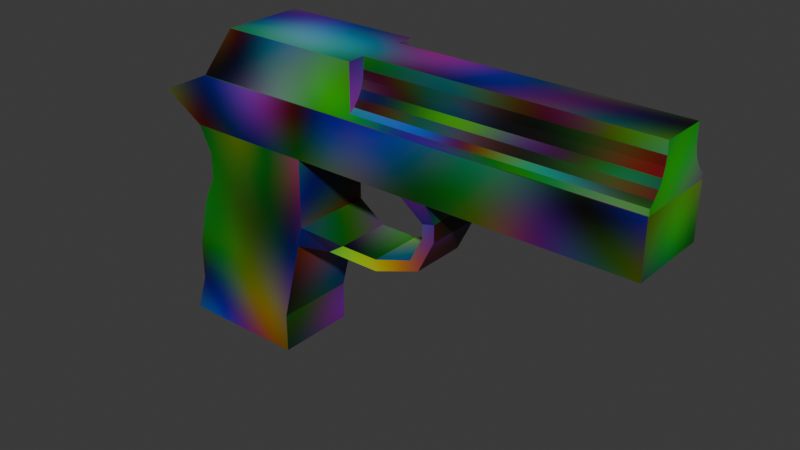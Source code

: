 # Source: testpistol.blend  (saved by Blender 5.1.30; exported with 4.5.12 LTS)
import bpy
from mathutils import Matrix  # noqa: F401  (used for matrix-valued properties, if any)

bpy.ops.wm.read_factory_settings(use_empty=True)
scene = bpy.context.scene
scene.name = 'Scene'

# ---- materials (node trees are filled in below, after node groups)
mat_material = bpy.data.materials.new('Material')
mat_material.alpha_threshold = 0.0
mat_material.use_backface_culling_lightprobe_volume = False
mat_material.roughness = 0.5
mat_material.line_color = (0.0, 0.0, 0.0, 1.0)

# ---- material node trees
mat_material.use_nodes = True; mat_material.node_tree.nodes.clear()
_N = mat_material.node_tree.nodes; _L = mat_material.node_tree.links
n0 = _N.new('ShaderNodeOutputMaterial'); n0.name = 'Material Output'; n0.location = (200, 100)
n1 = _N.new('ShaderNodeBsdfPrincipled'); n1.name = 'Principled BSDF'; n1.location = (-200, 100)
n2 = _N.new('ShaderNodeTexNoise'); n2.name = 'Noise Texture'; n2.location = (-395, 100)
n2.width = 145
n2.noise_type = 'RIDGED_MULTIFRACTAL'
n3 = _N.new('ShaderNodeTexCoord'); n3.name = 'Texture Coordinate'; n3.location = (-585, 100)
_L.new(n1.outputs[0], n0.inputs[0])
_L.new(n2.outputs[1], n1.inputs[0])
_L.new(n3.outputs[2], n2.inputs[0])
n0.is_active_output = True

# ---- world
world_world = bpy.data.worlds.new('World'); scene.world = world_world
world_world.use_nodes = True; world_world.node_tree.nodes.clear()
_N = world_world.node_tree.nodes; _L = world_world.node_tree.links
n0 = _N.new('ShaderNodeOutputWorld'); n0.name = 'World Output'; n0.location = (200, 100)
n1 = _N.new('ShaderNodeBackground'); n1.name = 'Background'; n1.location = (-200, 100)
n1.inputs[0].default_value = (0.05088, 0.05088, 0.05088, 1.0)
_L.new(n1.outputs[0], n0.inputs[0])
n0.is_active_output = True
world_world.color = (0.05088, 0.05088, 0.05088)
world_world.sun_shadow_jitter_overblur = 0.0

# ---- meshes
me_cube = bpy.data.meshes.new('Cube')
me_cube.from_pydata([(-0.3137, 1.929, 0.2), (0.3137, 1.6, 0.0), (0.3137, -2.0, 0.0), (0.3137, 1.929, 0.2), (0.3137, 1.5, -0.2), (-0.3137, -2.0, 0.0), (0.3137, 1.5, 0.4), (-0.3137, 1.5, 0.4), (-0.3137, 1.5, -0.2), (-0.3137, 1.6, 0.0), (-0.3137, -2.0, 0.4049), (0.3137, -2.0, 0.4049), (-0.3137, 1.5, -0.4), (0.3137, 1.5, -0.4), (-0.3137, 1.6, -0.6), (0.3137, 1.6, -0.6), (-0.3137, 1.7, -1.0), (0.3137, 1.7, -1.0), (-0.3137, 1.7, -1.318), (0.3137, 1.7, -1.318), (-0.3137, 1.8, -1.618), (0.3137, 1.8, -1.618), (-0.3137, 0.8, -1.618), (0.3137, 0.8, -1.618), (-0.3137, 0.8, -1.318), (0.3137, 0.8, -1.318), (-0.3137, 0.6, -0.5182), (0.3137, 0.6, -0.5182), (-0.3137, 0.6, 0.0), (0.3137, 0.6, 0.0), (-0.2137, 0.3, -0.6), (0.2137, 0.3, -0.6), (-0.2137, 0.0, -0.6), (0.2137, 0.0, -0.6), (-0.2137, -0.3, -0.5), (0.2137, -0.3, -0.5), (-0.2137, -0.4, -0.3), (0.2137, -0.4, -0.3), (-0.2137, -0.4, -0.2), (0.2137, -0.4, -0.2), (-0.3137, -0.3, 0.0), (0.3137, -0.3, 0.0), (-0.3137, 0.6394, -0.6758), (0.3137, 0.6394, -0.6758), (-0.2137, 0.43, -0.69), (0.2137, 0.43, -0.69), (-0.2137, 0.0, -0.69), (0.2137, 0.0, -0.69), (-0.2137, -0.3677, -0.5588), (0.2137, -0.3677, -0.5588), (-0.2137, -0.4952, -0.3038), (0.2137, -0.4952, -0.3038), (0.2137, -0.4952, -0.1763), (-0.3137, -0.5, 0.0), (0.3137, -0.5, 0.0), (-0.2137, -0.4952, -0.1763)], [], [(9, 7, 0), (9, 1, 2, 5), (1, 9, 0, 3), (8, 9, 1, 4), (6, 1, 3), (2, 11, 10, 5), (0, 7, 6, 3), (12, 13, 15, 14), (14, 15, 17, 16), (16, 17, 19, 18), (18, 19, 21, 20), (20, 21, 23, 22), (22, 23, 25, 24), (24, 25, 27, 26), (35, 49, 47, 33), (1, 6, 11, 2), (5, 10, 7, 9), (12, 8, 4, 13), (1, 29, 27, 25, 23, 21, 19, 17, 15, 13, 4), (8, 12, 14, 16, 18, 20, 22, 24, 26, 28, 9), (40, 41, 54, 53), (32, 46, 48, 34), (39, 52, 51, 37), (36, 50, 55, 38), (33, 47, 45, 31), (30, 44, 46, 32), (37, 51, 49, 35), (34, 48, 50, 36), (41, 54, 52, 39), (31, 45, 43, 27), (43, 45, 44, 42), (45, 47, 46, 44), (47, 49, 48, 46), (49, 51, 50, 48), (51, 52, 55, 50), (52, 54, 53, 55), (26, 42, 44, 30), (38, 55, 53, 40), (26, 27, 29, 28), (26, 30, 31, 27), (30, 32, 33, 31), (32, 34, 35, 33), (34, 36, 37, 35), (36, 38, 39, 37), (41, 39, 38, 40), (7, 10, 11, 6)])
_uv = me_cube.uv_layers.new(name='UVMap')
_uv.uv.foreach_set('vector', [0.7098, 0.6111, 0.7774, 0.5942, 0.7436, 0.6667, 0.1093, 0.6111, 0.003376, 0.6111, 0.003376, 0.003376, 0.1093, 0.003376, 0.8512, 0.6735, 0.8512, 0.7794, 0.7862, 0.7794, 0.7862, 0.6735, 0.8239, 0.7861, 0.7862, 0.7861, 0.7862, 0.892, 0.8239, 0.892, 0.7023, 0.07586, 0.6347, 0.05898, 0.6685, 0.003376, 0.7794, 0.7794, 0.7111, 0.7794, 0.7111, 0.6735, 0.7794, 0.6735, 0.4354, 0.7689, 0.3555, 0.7689, 0.3555, 0.663, 0.4354, 0.663, 0.7417, 0.892, 0.7417, 0.7861, 0.7794, 0.7861, 0.7794, 0.892, 0.6347, 0.7794, 0.6347, 0.6735, 0.7043, 0.6735, 0.7043, 0.7794, 0.563, 0.7147, 0.563, 0.6088, 0.6167, 0.6088, 0.6167, 0.7147, 0.563, 0.8274, 0.563, 0.7214, 0.6164, 0.7214, 0.6164, 0.8274, 0.2219, 0.7698, 0.116, 0.7698, 0.116, 0.601, 0.2219, 0.601, 0.3386, 0.7469, 0.3386, 0.8528, 0.2879, 0.8528, 0.2879, 0.7469, 0.3346, 0.7402, 0.2287, 0.7402, 0.2287, 0.601, 0.3346, 0.601, 0.4853, 0.6645, 0.4996, 0.6595, 0.488, 0.7244, 0.4748, 0.7168, 0.6347, 0.05898, 0.7023, 0.07586, 0.7031, 0.6667, 0.6347, 0.6667, 0.7098, 0.003376, 0.7782, 0.003376, 0.7774, 0.5942, 0.7098, 0.6111, 0.5436, 0.7942, 0.5098, 0.7942, 0.5098, 0.9001, 0.5436, 0.9001, 0.4497, 0.02408, 0.6172, 0.003376, 0.628, 0.09019, 0.611, 0.2284, 0.6172, 0.2786, 0.4497, 0.2993, 0.4603, 0.247, 0.4537, 0.1937, 0.4621, 0.1246, 0.4747, 0.08903, 0.4706, 0.05552, 0.6071, 0.3582, 0.6029, 0.3917, 0.6156, 0.4273, 0.624, 0.4964, 0.6174, 0.5497, 0.628, 0.602, 0.4604, 0.5813, 0.4667, 0.5311, 0.4497, 0.3929, 0.4604, 0.3061, 0.628, 0.3268, 0.5968, 0.8341, 0.5968, 0.94, 0.563, 0.94, 0.563, 0.8341, 0.5311, 0.7168, 0.5179, 0.7244, 0.5064, 0.6595, 0.5206, 0.6645, 0.4497, 0.6247, 0.4542, 0.6088, 0.4729, 0.6195, 0.4644, 0.6331, 0.5416, 0.6331, 0.533, 0.6195, 0.5517, 0.6088, 0.5562, 0.6247, 0.4748, 0.7168, 0.488, 0.7244, 0.452, 0.7874, 0.4497, 0.7608, 0.5562, 0.7608, 0.5539, 0.7874, 0.5179, 0.7244, 0.5311, 0.7168, 0.4644, 0.6331, 0.4729, 0.6195, 0.4996, 0.6595, 0.4853, 0.6645, 0.5206, 0.6645, 0.5064, 0.6595, 0.533, 0.6195, 0.5416, 0.6331, 0.2287, 0.8596, 0.2624, 0.8596, 0.2617, 0.8938, 0.2455, 0.8973, 0.8454, 0.656, 0.8246, 0.6396, 0.8189, 0.601, 0.846, 0.601, 0.6995, 0.7861, 0.7349, 0.803, 0.7349, 0.8751, 0.6995, 0.892, 0.3555, 0.8482, 0.3555, 0.7756, 0.4276, 0.7756, 0.4276, 0.8482, 0.1819, 0.8487, 0.116, 0.8487, 0.116, 0.7765, 0.1819, 0.7765, 0.4036, 0.9271, 0.3555, 0.9271, 0.3555, 0.855, 0.4036, 0.855, 0.8522, 0.8583, 0.8307, 0.8583, 0.8307, 0.7861, 0.8522, 0.7861, 0.2185, 0.8656, 0.1887, 0.8824, 0.1887, 0.7765, 0.2185, 0.7934, 0.7849, 0.601, 0.8121, 0.601, 0.8063, 0.6396, 0.7856, 0.656, 0.3217, 0.8973, 0.3056, 0.8938, 0.3048, 0.8596, 0.3386, 0.8596, 0.443, 0.5503, 0.443, 0.6562, 0.3555, 0.6562, 0.3555, 0.5503, 0.2287, 0.7469, 0.2812, 0.7638, 0.2812, 0.836, 0.2287, 0.8528, 0.05402, 0.911, 0.003376, 0.911, 0.003376, 0.8389, 0.05402, 0.8389, 0.5031, 0.8663, 0.4497, 0.8663, 0.4497, 0.7942, 0.5031, 0.7942, 0.1538, 0.9276, 0.116, 0.9276, 0.116, 0.8554, 0.1538, 0.8554, 0.4272, 0.9271, 0.4104, 0.9271, 0.4104, 0.855, 0.4272, 0.855, 0.6347, 0.7861, 0.6725, 0.803, 0.6725, 0.8751, 0.6347, 0.892, 0.116, 0.5942, 0.116, 0.003376, 0.2219, 0.003376, 0.2219, 0.5942])
me_cube.materials.append(mat_material)
me_cube.use_mirror_x = True
me_cube.use_mirror_vertex_groups = False
me_cube.update()
me_cube_001 = bpy.data.meshes.new('Cube.001')
me_cube_001.from_pydata([(0.3073, 1.5, 0.4), (-0.3073, 1.5, 0.4), (-0.3073, -2.0, 0.4049), (0.3073, -2.0, 0.4049), (0.3073, 1.2, 0.8), (-0.3073, 1.2, 0.8), (-0.179, 0.1208, 0.7749), (-0.1728, 0.1208, 0.7119), (-0.179, 0.1208, 0.6489), (-0.1973, 0.1208, 0.5883), (-0.2272, 0.1208, 0.5325), (-0.2673, 0.1208, 0.4836), (-0.1728, -2.0, 0.8), (-0.2673, -2.0, 0.4836), (-0.3073, -2.0, 0.4507), (-0.1728, -2.0, 0.7119), (-0.1973, -2.0, 0.5883), (-0.179, -2.0, 0.6489), (-0.2272, -2.0, 0.5325), (-0.3073, 0.1208, 0.8), (-0.1728, 0.1208, 0.8), (-0.1866, 0.1208, 0.8), (-0.179, 0.1208, 0.8), (-0.3073, 0.1208, 0.4507), (0.2673, 0.1208, 0.4836), (0.2272, 0.1208, 0.5325), (0.1973, 0.1208, 0.5883), (0.179, 0.1208, 0.6489), (0.1728, 0.1208, 0.7119), (0.179, 0.1208, 0.7749), (0.1728, -2.0, 0.7119), (0.1973, -2.0, 0.5883), (0.179, -2.0, 0.6489), (0.2272, -2.0, 0.5325), (0.3073, -2.0, 0.4507), (0.2673, -2.0, 0.4836), (0.1728, -2.0, 0.8), (0.3073, 0.1208, 0.8), (0.3073, 0.1208, 0.4507), (0.179, 0.1208, 0.8), (0.1728, 0.1208, 0.8), (0.1866, 0.1208, 0.8)], [], [(13, 14, 2, 3, 34, 35, 33, 31, 32, 30, 36, 12, 15, 17, 16, 18), (34, 3, 0, 4, 37, 38), (37, 4, 5, 19, 21, 22, 20, 12, 36, 40, 39, 41), (19, 5, 1, 2, 14, 23), (5, 4, 0, 1), (1, 0, 3, 2), (15, 7, 8, 17), (17, 8, 9, 16), (16, 9, 10, 18), (18, 10, 11, 13), (13, 11, 23, 14), (20, 7, 15, 12), (23, 11, 10, 9, 8, 7, 6, 21, 19), (21, 6, 22), (6, 7, 20, 22), (38, 24, 35, 34), (35, 24, 25, 33), (33, 25, 26, 31), (31, 26, 27, 32), (32, 27, 28, 30), (39, 29, 41), (41, 29, 28, 27, 26, 25, 24, 38, 37), (36, 30, 28, 40), (40, 28, 29, 39)])
_uv = me_cube_001.uv_layers.new(name='UVMap')
_uv.uv.foreach_set('vector', [0.0568, 0.7351, 0.06233, 0.7284, 0.07008, 0.7284, 0.07008, 0.8321, 0.06233, 0.8321, 0.0568, 0.8254, 0.04854, 0.8186, 0.03911, 0.8135, 0.02888, 0.8104, 0.01825, 0.8094, 0.003376, 0.8094, 0.003376, 0.7511, 0.01825, 0.7511, 0.02888, 0.75, 0.03911, 0.7469, 0.04854, 0.7419, 0.8446, 0.003376, 0.8524, 0.003387, 0.8524, 0.5942, 0.7849, 0.5435, 0.7852, 0.3613, 0.8441, 0.3614, 0.443, 0.3614, 0.443, 0.5436, 0.3392, 0.5436, 0.3392, 0.3614, 0.3596, 0.3614, 0.3609, 0.3614, 0.3619, 0.3614, 0.3619, 0.003376, 0.4202, 0.003376, 0.4202, 0.3614, 0.4213, 0.3614, 0.4226, 0.3614, 0.9263, 0.3613, 0.9266, 0.5435, 0.8591, 0.5942, 0.8591, 0.003387, 0.8669, 0.003376, 0.8674, 0.3614, 0.003376, 0.7216, 0.003376, 0.6179, 0.08778, 0.6179, 0.08778, 0.7216, 0.3325, 0.5942, 0.2287, 0.5942, 0.2287, 0.003376, 0.3325, 0.003376, 0.8766, 0.959, 0.8766, 0.601, 0.8873, 0.601, 0.8873, 0.959, 0.894, 0.959, 0.894, 0.601, 0.9047, 0.601, 0.9047, 0.959, 0.09453, 0.9759, 0.09453, 0.6179, 0.1052, 0.6179, 0.1052, 0.9759, 0.8591, 0.959, 0.8591, 0.601, 0.8698, 0.601, 0.8698, 0.959, 0.9724, 0.7262, 0.9724, 0.3681, 0.9811, 0.3681, 0.9811, 0.7262, 0.9333, 0.003376, 0.9482, 0.003376, 0.9482, 0.3614, 0.9333, 0.3614, 0.6262, 0.8931, 0.6195, 0.8875, 0.6127, 0.8793, 0.6077, 0.8698, 0.6046, 0.8596, 0.6035, 0.849, 0.6046, 0.8383, 0.6058, 0.8341, 0.6262, 0.8341, 0.6058, 0.8341, 0.6046, 0.8383, 0.6046, 0.8341, 0.6046, 0.8383, 0.6035, 0.849, 0.6035, 0.8341, 0.6046, 0.8341, 0.9966, 0.7262, 0.9879, 0.7262, 0.9879, 0.3681, 0.9966, 0.3681, 0.9657, 0.003376, 0.9657, 0.3614, 0.955, 0.3614, 0.955, 0.003376, 0.9657, 0.3681, 0.9657, 0.7262, 0.955, 0.7262, 0.955, 0.3681, 0.9221, 0.601, 0.9221, 0.959, 0.9115, 0.959, 0.9115, 0.601, 0.9831, 0.003376, 0.9831, 0.3614, 0.9724, 0.3614, 0.9724, 0.003376, 0.08244, 0.8389, 0.08244, 0.8431, 0.08115, 0.8389, 0.08115, 0.8389, 0.08244, 0.8431, 0.08349, 0.8537, 0.08244, 0.8644, 0.07934, 0.8746, 0.0743, 0.884, 0.06752, 0.8923, 0.06077, 0.8978, 0.06077, 0.8389, 0.9333, 0.3681, 0.9482, 0.3681, 0.9482, 0.7262, 0.9333, 0.7262, 0.08349, 0.8389, 0.08349, 0.8537, 0.08244, 0.8431, 0.08244, 0.8389])
me_cube_001.materials.append(mat_material)
me_cube_001.materials.append(None)
me_cube_001.use_mirror_x = True
me_cube_001.use_mirror_vertex_groups = False
me_cube_001.update()
arm_armature = bpy.data.armatures.new('Armature')  # bones are not reproduced

# ---- objects
ob_body = bpy.data.objects.new('Body', me_cube)
ob_pic1 = bpy.data.objects.new('pic1', None)
ob_pic2 = bpy.data.objects.new('pic2', None)
ob_slide = bpy.data.objects.new('Slide', me_cube_001)
ob_armature = bpy.data.objects.new('Armature', arm_armature)
ob_muzzle = bpy.data.objects.new('Muzzle', None)

# ---- transforms, parenting, visibility, modifiers, constraints
ob_body.location = (0.1968, -0.003177, 1.192e-07)
ob_body.rotation_euler = (0.0, -0.0, 1.571)
ob_body.lock_rotations_4d = False
ob_body.empty_display_type = 'ARROWS'
ob_body.lineart.crease_threshold = 0.0
ob_body.use_mesh_mirror_x = True
ob_pic1.location = (2.697, 0.1968, 2.9)
ob_pic1.rotation_euler = (1.571, -0.0, 3.142)
ob_pic1.empty_display_type = 'IMAGE'
ob_pic1.empty_display_size = 5.0
ob_pic1.empty_image_depth = 'BACK'
ob_pic2.location = (-2.303, 0.1968, 2.9)
ob_pic2.rotation_euler = (1.571, -0.0, 3.142)
ob_pic2.empty_display_type = 'IMAGE'
ob_pic2.empty_display_size = 5.0
ob_pic2.empty_image_depth = 'BACK'
ob_slide.parent = ob_armature
ob_slide.matrix_parent_inverse = Matrix(((1.0, -0.0, 0.0, -0.0), (-0.0, 1.0, -0.0, -0.7873), (0.0, -0.0, 1.0, 0.4876), (-0.0, 0.0, -0.0, 1.0)))
ob_slide.location = (0.0, 0.0, 0.0)
ob_slide.lock_rotations_4d = False
ob_slide.empty_display_type = 'ARROWS'
ob_slide.lineart.crease_threshold = 0.0
ob_slide.use_mesh_mirror_x = True
_vg = ob_slide.vertex_groups.new(name='Bone')
for _i, _w in zip([0, 1, 4, 5], [0.7728, 0.7663, 0.5327, 0.5237]): _vg.add([_i], _w, 'REPLACE')
_vg = ob_slide.vertex_groups.new(name='Bone.001')
for _i, _w in zip([0, 1, 2, 3, 4, 5], [0.2272, 0.2337, 1.069, 0.9892, 0.4673, 0.4763]): _vg.add([_i], _w, 'REPLACE')
_m = ob_slide.modifiers.new('Armature', 'ARMATURE')
_m.object = ob_armature
ob_armature.location = (-0.5905, -0.003177, -0.4876)
ob_armature.rotation_euler = (0.0, -0.0, 1.571)
ob_muzzle.location = (2.2, 0.0, 0.576)

# ---- collection membership
scene.collection.objects.link(ob_body)
scene.collection.objects.link(ob_pic1)
scene.collection.objects.link(ob_pic2)
scene.collection.objects.link(ob_slide)
scene.collection.objects.link(ob_armature)
scene.collection.objects.link(ob_muzzle)

# ---- scene / render settings (as saved in the file)
scene.frame_start = 1; scene.frame_end = 250; scene.frame_set(1)
scene.render.engine = 'BLENDER_EEVEE_NEXT'
scene.render.bake_bias = 0.0
scene.render.bake_samples = 0
scene.cycles.sampling_pattern = 'TABULATED_SOBOL'
scene.eevee.use_volume_custom_range = False
bpy.context.view_layer.update()

# ---- added for rendering (the .blend has no active camera and no usable light): camera, sun
cam_auto = bpy.data.cameras.new('AutoCamera')
cam_auto.lens = 50.0
cam_auto.sensor_width = 36.0
cam_auto.clip_end = 1000.0
ob_auto_camera = bpy.data.objects.new('AutoCamera', cam_auto)
scene.collection.objects.link(ob_auto_camera)
ob_auto_camera.location = (4.54026, -5.17293, 3.03741)
ob_auto_camera.rotation_euler = (1.09748, -7.21219e-08, 0.694738)
scene.camera = ob_auto_camera
light_auto_sun = bpy.data.lights.new('AutoSun', 'SUN')
light_auto_sun.energy = 3.0
light_auto_sun.angle = 0.0523599
ob_auto_sun = bpy.data.objects.new('AutoSun', light_auto_sun)
scene.collection.objects.link(ob_auto_sun)
ob_auto_sun.rotation_euler = (0.872665, 0.174533, 0.523599)
bpy.context.view_layer.update()

